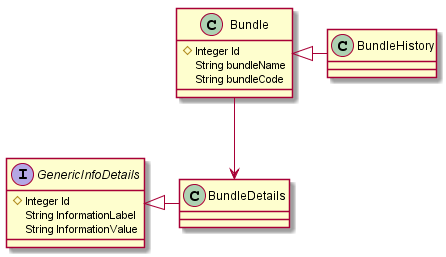

The diagram above was rendered by PlantUML. Its source (embedded in the PNG):
@startuml

  class Bundle{
  #Integer Id
  String bundleName
  String bundleCode
  }
  
  Interface GenericInfoDetails{
  #Integer Id
  String InformationLabel
  String InformationValue
  }
  
  class BundleDetails{
  }
  
 class BundleHistory{
 
 }

Bundle-->BundleDetails

GenericInfoDetails<|-BundleDetails
Bundle<|-BundleHistory
@enduml